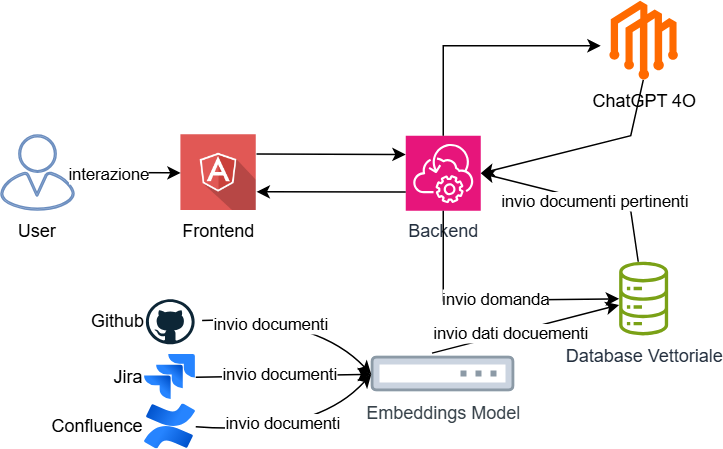

The diagram above was exported from draw.io. Its source (the exported page's mxGraphModel, read from the mxfile embedded in the PNG):
<mxGraphModel dx="613" dy="611" grid="1" gridSize="10" guides="1" tooltips="1" connect="1" arrows="1" fold="1" page="1" pageScale="1" pageWidth="1169" pageHeight="827" math="0" shadow="0">
  <root>
    <mxCell id="0" />
    <mxCell id="1" parent="0" />
    <mxCell id="L8ZkgDT3pyUyPQ7yFm7m-1" value="User" style="sketch=0;verticalLabelPosition=bottom;sketch=0;aspect=fixed;html=1;verticalAlign=top;strokeColor=#6c8ebf;fillColor=#dae8fc;align=center;outlineConnect=0;pointerEvents=1;shape=mxgraph.citrix2.user;" vertex="1" parent="1">
      <mxGeometry x="230" y="329.5" width="48.84" height="50" as="geometry" />
    </mxCell>
    <mxCell id="L8ZkgDT3pyUyPQ7yFm7m-2" value="ChatGPT 4O" style="points=[];aspect=fixed;html=1;align=center;shadow=0;dashed=0;fillColor=#FF6A00;strokeColor=none;shape=mxgraph.alibaba_cloud.dataworks_dataide;labelPosition=center;verticalLabelPosition=bottom;verticalAlign=top;" vertex="1" parent="1">
      <mxGeometry x="635.8" y="240" width="45.6" height="52.5" as="geometry" />
    </mxCell>
    <mxCell id="L8ZkgDT3pyUyPQ7yFm7m-3" value="Database Vettoriale" style="sketch=0;outlineConnect=0;fontColor=#232F3E;gradientColor=none;fillColor=#7AA116;strokeColor=none;dashed=0;verticalLabelPosition=bottom;verticalAlign=top;align=center;html=1;fontSize=12;fontStyle=0;aspect=fixed;pointerEvents=1;shape=mxgraph.aws4.iot_analytics_data_store;" vertex="1" parent="1">
      <mxGeometry x="641.6" y="414" width="34" height="49.11" as="geometry" />
    </mxCell>
    <mxCell id="L8ZkgDT3pyUyPQ7yFm7m-5" value="Embeddings Model" style="image;aspect=fixed;perimeter=ellipsePerimeter;html=1;align=center;fontSize=12;verticalAlign=top;fontColor=#364149;shadow=0;dashed=0;image=img/lib/cumulus/switch_bare_metal_empty.svg;" vertex="1" parent="1">
      <mxGeometry x="477" y="477" width="96" height="24" as="geometry" />
    </mxCell>
    <mxCell id="L8ZkgDT3pyUyPQ7yFm7m-6" value="Github" style="dashed=0;outlineConnect=0;html=1;align=right;labelPosition=left;verticalLabelPosition=middle;verticalAlign=middle;shape=mxgraph.weblogos.github" vertex="1" parent="1">
      <mxGeometry x="326.75" y="439" width="32.5" height="30" as="geometry" />
    </mxCell>
    <mxCell id="L8ZkgDT3pyUyPQ7yFm7m-7" value="Jira" style="image;html=1;image=img/lib/atlassian/Jira_Logo.svg;labelPosition=left;verticalLabelPosition=middle;align=right;verticalAlign=middle;" vertex="1" parent="1">
      <mxGeometry x="326" y="476" width="34" height="30" as="geometry" />
    </mxCell>
    <mxCell id="L8ZkgDT3pyUyPQ7yFm7m-9" value="Confluence" style="image;html=1;image=img/lib/atlassian/Confluence_Logo.svg;labelPosition=left;verticalLabelPosition=middle;align=right;verticalAlign=middle;" vertex="1" parent="1">
      <mxGeometry x="326" y="509" width="34" height="30" as="geometry" />
    </mxCell>
    <mxCell id="L8ZkgDT3pyUyPQ7yFm7m-10" style="orthogonalLoop=1;jettySize=auto;html=1;curved=1;sourcePerimeterSpacing=5;targetPerimeterSpacing=5;entryX=0;entryY=0.5;entryDx=0;entryDy=0;exitX=1;exitY=0.5;exitDx=0;exitDy=0;" edge="1" parent="1" source="L8ZkgDT3pyUyPQ7yFm7m-9" target="L8ZkgDT3pyUyPQ7yFm7m-5">
      <mxGeometry relative="1" as="geometry">
        <Array as="points">
          <mxPoint x="440" y="530" />
        </Array>
        <mxPoint x="645" y="342" as="sourcePoint" />
        <mxPoint x="353" y="373" as="targetPoint" />
      </mxGeometry>
    </mxCell>
    <mxCell id="L8ZkgDT3pyUyPQ7yFm7m-35" value="invio documenti" style="edgeLabel;html=1;align=center;verticalAlign=middle;resizable=0;points=[];" vertex="1" connectable="0" parent="L8ZkgDT3pyUyPQ7yFm7m-10">
      <mxGeometry x="-0.1443" y="7" relative="1" as="geometry">
        <mxPoint as="offset" />
      </mxGeometry>
    </mxCell>
    <mxCell id="L8ZkgDT3pyUyPQ7yFm7m-11" style="orthogonalLoop=1;jettySize=auto;html=1;curved=1;sourcePerimeterSpacing=5;targetPerimeterSpacing=5;exitX=1;exitY=0.5;exitDx=0;exitDy=0;entryX=0;entryY=0.5;entryDx=0;entryDy=0;" edge="1" parent="1" source="L8ZkgDT3pyUyPQ7yFm7m-7" target="L8ZkgDT3pyUyPQ7yFm7m-5">
      <mxGeometry relative="1" as="geometry">
        <Array as="points" />
        <mxPoint x="542" y="600" as="sourcePoint" />
        <mxPoint x="580" y="470" as="targetPoint" />
      </mxGeometry>
    </mxCell>
    <mxCell id="L8ZkgDT3pyUyPQ7yFm7m-34" value="invio documenti" style="edgeLabel;html=1;align=center;verticalAlign=middle;resizable=0;points=[];" vertex="1" connectable="0" parent="L8ZkgDT3pyUyPQ7yFm7m-11">
      <mxGeometry x="-0.0392" y="1" relative="1" as="geometry">
        <mxPoint as="offset" />
      </mxGeometry>
    </mxCell>
    <mxCell id="L8ZkgDT3pyUyPQ7yFm7m-12" style="orthogonalLoop=1;jettySize=auto;html=1;curved=1;sourcePerimeterSpacing=5;targetPerimeterSpacing=5;entryX=0;entryY=0.5;entryDx=0;entryDy=0;" edge="1" parent="1" source="L8ZkgDT3pyUyPQ7yFm7m-6" target="L8ZkgDT3pyUyPQ7yFm7m-5">
      <mxGeometry relative="1" as="geometry">
        <Array as="points">
          <mxPoint x="440" y="450" />
        </Array>
        <mxPoint x="552" y="610" as="sourcePoint" />
        <mxPoint x="600" y="492" as="targetPoint" />
      </mxGeometry>
    </mxCell>
    <mxCell id="L8ZkgDT3pyUyPQ7yFm7m-33" value="invio documenti" style="edgeLabel;html=1;align=center;verticalAlign=middle;resizable=0;points=[];" vertex="1" connectable="0" parent="L8ZkgDT3pyUyPQ7yFm7m-12">
      <mxGeometry x="-0.3002" y="-4" relative="1" as="geometry">
        <mxPoint as="offset" />
      </mxGeometry>
    </mxCell>
    <mxCell id="L8ZkgDT3pyUyPQ7yFm7m-14" value="Frontend" style="shape=image;html=1;verticalAlign=top;verticalLabelPosition=bottom;labelBackgroundColor=#ffffff;imageAspect=0;aspect=fixed;image=https://cdn0.iconfinder.com/data/icons/long-shadow-web-icons/512/angular-symbol-128.png" vertex="1" parent="1">
      <mxGeometry x="350" y="329.5" width="50.5" height="50.5" as="geometry" />
    </mxCell>
    <mxCell id="L8ZkgDT3pyUyPQ7yFm7m-15" value="Backend" style="sketch=0;points=[[0,0,0],[0.25,0,0],[0.5,0,0],[0.75,0,0],[1,0,0],[0,1,0],[0.25,1,0],[0.5,1,0],[0.75,1,0],[1,1,0],[0,0.25,0],[0,0.5,0],[0,0.75,0],[1,0.25,0],[1,0.5,0],[1,0.75,0]];points=[[0,0,0],[0.25,0,0],[0.5,0,0],[0.75,0,0],[1,0,0],[0,1,0],[0.25,1,0],[0.5,1,0],[0.75,1,0],[1,1,0],[0,0.25,0],[0,0.5,0],[0,0.75,0],[1,0.25,0],[1,0.5,0],[1,0.75,0]];outlineConnect=0;fontColor=#232F3E;fillColor=#E7157B;strokeColor=#ffffff;dashed=0;verticalLabelPosition=bottom;verticalAlign=top;align=center;html=1;fontSize=12;fontStyle=0;aspect=fixed;shape=mxgraph.aws4.resourceIcon;resIcon=mxgraph.aws4.backint_agent;" vertex="1" parent="1">
      <mxGeometry x="500" y="330" width="50" height="50" as="geometry" />
    </mxCell>
    <mxCell id="L8ZkgDT3pyUyPQ7yFm7m-17" value="" style="endArrow=classic;html=1;rounded=0;entryX=0;entryY=0.25;entryDx=0;entryDy=0;entryPerimeter=0;exitX=1;exitY=0.25;exitDx=0;exitDy=0;" edge="1" parent="1" source="L8ZkgDT3pyUyPQ7yFm7m-14" target="L8ZkgDT3pyUyPQ7yFm7m-15">
      <mxGeometry width="50" height="50" relative="1" as="geometry">
        <mxPoint x="470" y="550" as="sourcePoint" />
        <mxPoint x="520" y="500" as="targetPoint" />
      </mxGeometry>
    </mxCell>
    <mxCell id="L8ZkgDT3pyUyPQ7yFm7m-20" value="" style="endArrow=classic;html=1;rounded=0;exitX=0.422;exitY=-0.087;exitDx=0;exitDy=0;exitPerimeter=0;" edge="1" parent="1" source="L8ZkgDT3pyUyPQ7yFm7m-5" target="L8ZkgDT3pyUyPQ7yFm7m-3">
      <mxGeometry width="50" height="50" relative="1" as="geometry">
        <mxPoint x="470" y="550" as="sourcePoint" />
        <mxPoint x="520" y="500" as="targetPoint" />
      </mxGeometry>
    </mxCell>
    <mxCell id="L8ZkgDT3pyUyPQ7yFm7m-32" value="invio dati docuementi" style="edgeLabel;html=1;align=center;verticalAlign=middle;resizable=0;points=[];" vertex="1" connectable="0" parent="L8ZkgDT3pyUyPQ7yFm7m-20">
      <mxGeometry x="-0.1713" relative="1" as="geometry">
        <mxPoint as="offset" />
      </mxGeometry>
    </mxCell>
    <mxCell id="L8ZkgDT3pyUyPQ7yFm7m-21" value="" style="endArrow=classic;html=1;rounded=0;exitX=0.5;exitY=0;exitDx=0;exitDy=0;exitPerimeter=0;" edge="1" parent="1" source="L8ZkgDT3pyUyPQ7yFm7m-15">
      <mxGeometry width="50" height="50" relative="1" as="geometry">
        <mxPoint x="470" y="550" as="sourcePoint" />
        <mxPoint x="630" y="270" as="targetPoint" />
        <Array as="points">
          <mxPoint x="525" y="270" />
        </Array>
      </mxGeometry>
    </mxCell>
    <mxCell id="L8ZkgDT3pyUyPQ7yFm7m-22" value="" style="endArrow=classic;html=1;rounded=0;entryX=0;entryY=0.5;entryDx=0;entryDy=0;" edge="1" parent="1" source="L8ZkgDT3pyUyPQ7yFm7m-1" target="L8ZkgDT3pyUyPQ7yFm7m-14">
      <mxGeometry width="50" height="50" relative="1" as="geometry">
        <mxPoint x="470" y="550" as="sourcePoint" />
        <mxPoint x="520" y="500" as="targetPoint" />
      </mxGeometry>
    </mxCell>
    <mxCell id="L8ZkgDT3pyUyPQ7yFm7m-31" value="interazione" style="edgeLabel;html=1;align=center;verticalAlign=middle;resizable=0;points=[];" vertex="1" connectable="0" parent="L8ZkgDT3pyUyPQ7yFm7m-22">
      <mxGeometry x="-0.3432" y="-1" relative="1" as="geometry">
        <mxPoint as="offset" />
      </mxGeometry>
    </mxCell>
    <mxCell id="L8ZkgDT3pyUyPQ7yFm7m-24" value="" style="endArrow=classic;html=1;rounded=0;exitX=0.495;exitY=1.005;exitDx=0;exitDy=0;exitPerimeter=0;entryX=1;entryY=0.5;entryDx=0;entryDy=0;entryPerimeter=0;" edge="1" parent="1" source="L8ZkgDT3pyUyPQ7yFm7m-2" target="L8ZkgDT3pyUyPQ7yFm7m-15">
      <mxGeometry width="50" height="50" relative="1" as="geometry">
        <mxPoint x="480" y="450" as="sourcePoint" />
        <mxPoint x="530" y="400" as="targetPoint" />
        <Array as="points">
          <mxPoint x="650" y="330" />
        </Array>
      </mxGeometry>
    </mxCell>
    <mxCell id="L8ZkgDT3pyUyPQ7yFm7m-26" value="" style="endArrow=classic;html=1;rounded=0;exitX=0.5;exitY=1;exitDx=0;exitDy=0;exitPerimeter=0;" edge="1" parent="1" source="L8ZkgDT3pyUyPQ7yFm7m-15" target="L8ZkgDT3pyUyPQ7yFm7m-3">
      <mxGeometry width="50" height="50" relative="1" as="geometry">
        <mxPoint x="480" y="540" as="sourcePoint" />
        <mxPoint x="580" y="410" as="targetPoint" />
        <Array as="points">
          <mxPoint x="525" y="440" />
        </Array>
      </mxGeometry>
    </mxCell>
    <mxCell id="L8ZkgDT3pyUyPQ7yFm7m-27" value="invio domanda" style="edgeLabel;html=1;align=center;verticalAlign=middle;resizable=0;points=[];" vertex="1" connectable="0" parent="L8ZkgDT3pyUyPQ7yFm7m-26">
      <mxGeometry x="0.0674" y="1" relative="1" as="geometry">
        <mxPoint as="offset" />
      </mxGeometry>
    </mxCell>
    <mxCell id="L8ZkgDT3pyUyPQ7yFm7m-28" value="" style="endArrow=classic;html=1;rounded=0;entryX=1;entryY=0.5;entryDx=0;entryDy=0;entryPerimeter=0;" edge="1" parent="1" source="L8ZkgDT3pyUyPQ7yFm7m-3" target="L8ZkgDT3pyUyPQ7yFm7m-15">
      <mxGeometry width="50" height="50" relative="1" as="geometry">
        <mxPoint x="480" y="540" as="sourcePoint" />
        <mxPoint x="530" y="490" as="targetPoint" />
        <Array as="points">
          <mxPoint x="650" y="380" />
        </Array>
      </mxGeometry>
    </mxCell>
    <mxCell id="L8ZkgDT3pyUyPQ7yFm7m-29" value="invio documenti pertinenti" style="edgeLabel;html=1;align=center;verticalAlign=middle;resizable=0;points=[];" vertex="1" connectable="0" parent="L8ZkgDT3pyUyPQ7yFm7m-28">
      <mxGeometry x="-0.1357" relative="1" as="geometry">
        <mxPoint as="offset" />
      </mxGeometry>
    </mxCell>
    <mxCell id="L8ZkgDT3pyUyPQ7yFm7m-38" value="" style="endArrow=classic;html=1;rounded=0;entryX=1;entryY=0.75;entryDx=0;entryDy=0;exitX=0;exitY=0.75;exitDx=0;exitDy=0;exitPerimeter=0;" edge="1" parent="1" source="L8ZkgDT3pyUyPQ7yFm7m-15" target="L8ZkgDT3pyUyPQ7yFm7m-14">
      <mxGeometry width="50" height="50" relative="1" as="geometry">
        <mxPoint x="490" y="370" as="sourcePoint" />
        <mxPoint x="600" y="320" as="targetPoint" />
      </mxGeometry>
    </mxCell>
  </root>
</mxGraphModel>